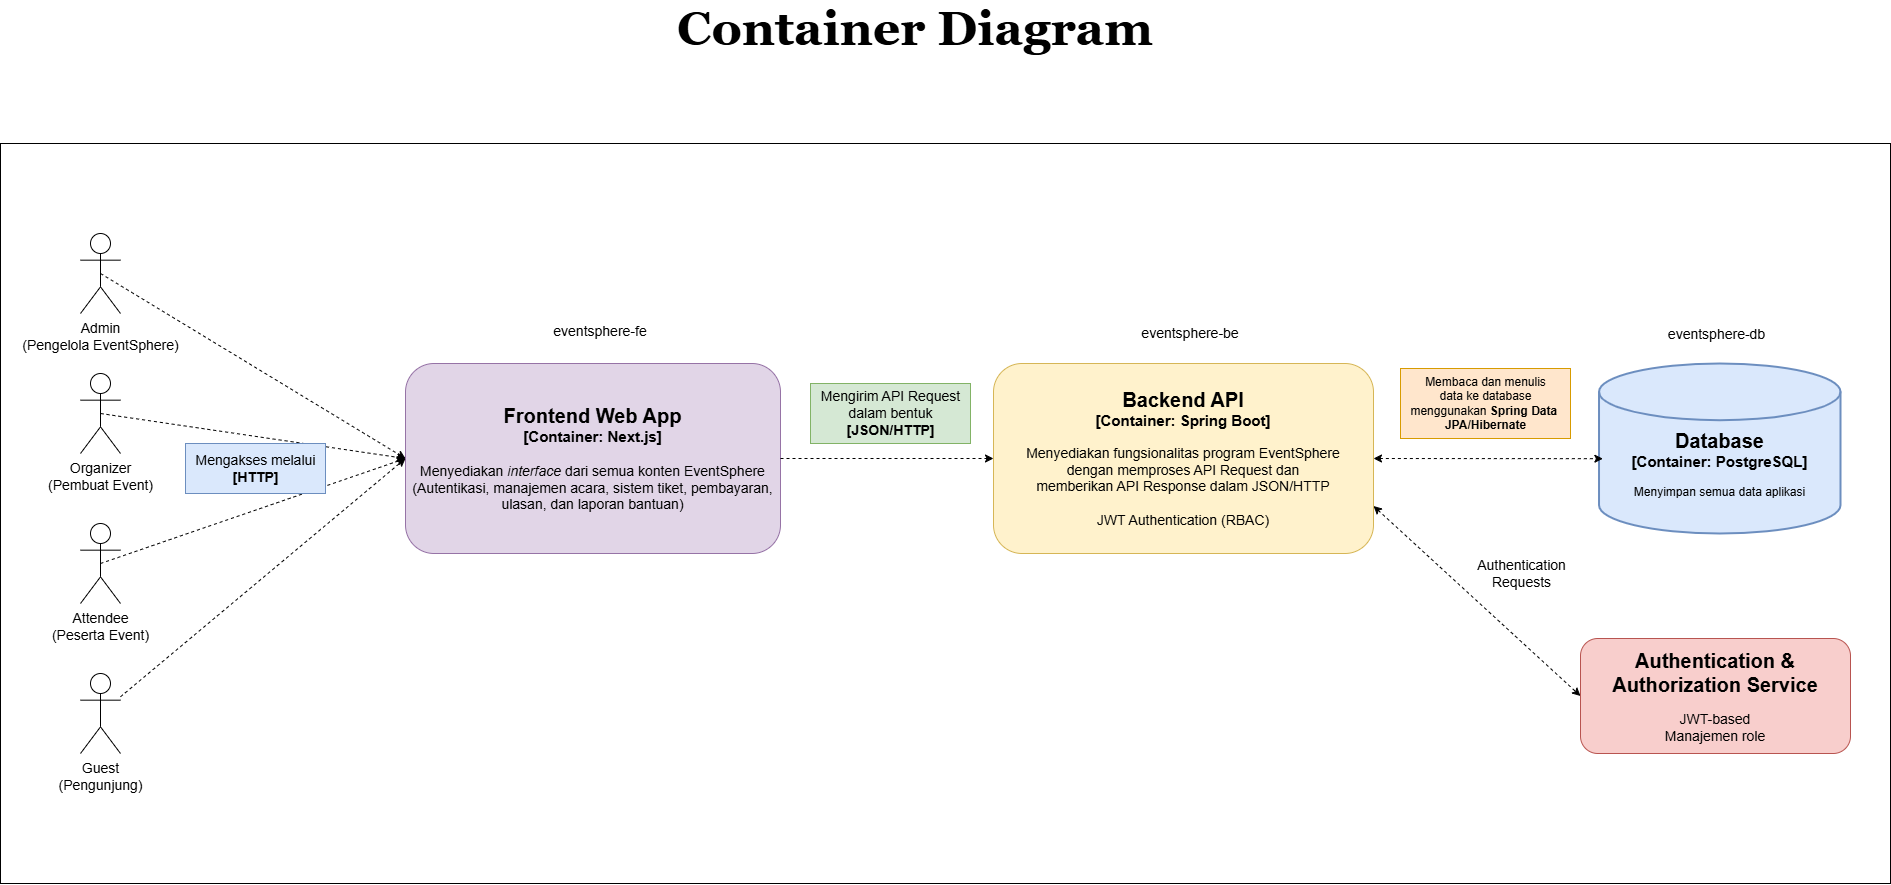

The diagram above was exported from draw.io. Its source (the exported page's mxGraphModel, read from the mxfile embedded in the PNG):
<mxGraphModel dx="624" dy="1841" grid="1" gridSize="10" guides="1" tooltips="1" connect="1" arrows="1" fold="1" page="1" pageScale="1" pageWidth="850" pageHeight="1100" math="0" shadow="0">
  <root>
    <mxCell id="0" />
    <mxCell id="1" parent="0" />
    <mxCell id="lmGAm43cedMwI5PQLhfh-2" value="" style="rounded=0;whiteSpace=wrap;html=1;" vertex="1" parent="1">
      <mxGeometry x="340" y="-870" width="1890" height="740" as="geometry" />
    </mxCell>
    <mxCell id="lmGAm43cedMwI5PQLhfh-3" value="&lt;div&gt;&lt;div&gt;Admin&lt;div&gt;(Pengelola &lt;span&gt;EventSphere&lt;/span&gt;)&lt;/div&gt;&lt;/div&gt;&lt;/div&gt;" style="shape=umlActor;verticalLabelPosition=bottom;verticalAlign=top;html=1;outlineConnect=0;fontSize=14;" vertex="1" parent="1">
      <mxGeometry x="420" y="-780" width="40" height="80" as="geometry" />
    </mxCell>
    <mxCell id="lmGAm43cedMwI5PQLhfh-5" value="" style="group" connectable="0" vertex="1" parent="1">
      <mxGeometry x="1930" y="-650" width="250" height="170" as="geometry" />
    </mxCell>
    <mxCell id="lmGAm43cedMwI5PQLhfh-6" value="" style="strokeWidth=2;html=1;shape=mxgraph.flowchart.database;whiteSpace=wrap;fillColor=#dae8fc;strokeColor=#6c8ebf;" vertex="1" parent="lmGAm43cedMwI5PQLhfh-5">
      <mxGeometry x="8.522727272727273" width="241.47727272727275" height="170" as="geometry" />
    </mxCell>
    <mxCell id="lmGAm43cedMwI5PQLhfh-7" value="&lt;b style=&quot;background-color: transparent; color: light-dark(rgb(0, 0, 0), rgb(255, 255, 255)); font-size: 20px;&quot;&gt;Database&lt;/b&gt;&lt;div&gt;&lt;font style=&quot;font-size: 15px;&quot;&gt;&lt;b&gt;[Container: PostgreSQL]&lt;/b&gt;&lt;/font&gt;&lt;/div&gt;&lt;div&gt;&lt;br&gt;&lt;/div&gt;&lt;div&gt;Menyimpan semua data aplikasi&lt;/div&gt;&lt;div&gt;&lt;br style=&quot;text-wrap-mode: wrap;&quot;&gt;&lt;/div&gt;" style="rounded=0;html=1;outline=none;strokeColor=none;fillColor=none;" vertex="1" parent="lmGAm43cedMwI5PQLhfh-5">
      <mxGeometry x="39.86" y="60" width="178.81" height="96" as="geometry" />
    </mxCell>
    <mxCell id="lmGAm43cedMwI5PQLhfh-8" value="&lt;font style=&quot;font-size: 20px;&quot;&gt;&lt;b style=&quot;&quot;&gt;Frontend Web App&lt;/b&gt;&lt;/font&gt;&lt;div&gt;&lt;b&gt;&lt;font style=&quot;font-size: 15px;&quot;&gt;[Container: Next.js]&lt;/font&gt;&lt;/b&gt;&lt;/div&gt;&lt;div&gt;&lt;font style=&quot;font-size: 14px;&quot;&gt;&lt;br&gt;&lt;/font&gt;&lt;/div&gt;&lt;div&gt;&lt;font style=&quot;font-size: 14px;&quot;&gt;Menyediakan &lt;i&gt;interface &lt;/i&gt;dari semua konten EventSphere&lt;/font&gt;&lt;/div&gt;&lt;div&gt;&lt;font style=&quot;font-size: 14px;&quot;&gt;(Autentikasi, manajemen acara, sistem tiket, pembayaran, ulasan, dan laporan bantuan)&lt;/font&gt;&lt;/div&gt;" style="rounded=1;whiteSpace=wrap;html=1;fillColor=#e1d5e7;strokeColor=#9673a6;" vertex="1" parent="1">
      <mxGeometry x="745" y="-650" width="375" height="190" as="geometry" />
    </mxCell>
    <mxCell id="F-92pD7_CHzfwEXEVe_B-6" style="rounded=0;orthogonalLoop=1;jettySize=auto;html=1;entryX=0;entryY=0.5;entryDx=0;entryDy=0;exitX=1;exitY=0.75;exitDx=0;exitDy=0;startArrow=classic;startFill=1;dashed=1;" edge="1" parent="1" source="lmGAm43cedMwI5PQLhfh-9" target="F-92pD7_CHzfwEXEVe_B-5">
      <mxGeometry relative="1" as="geometry" />
    </mxCell>
    <mxCell id="F-92pD7_CHzfwEXEVe_B-7" value="&lt;font style=&quot;font-size: 14px;&quot;&gt;Authentication&lt;/font&gt;&lt;div&gt;&lt;font style=&quot;font-size: 14px;&quot;&gt;Requests&lt;/font&gt;&lt;/div&gt;" style="edgeLabel;html=1;align=center;verticalAlign=middle;resizable=0;points=[];" connectable="0" vertex="1" parent="F-92pD7_CHzfwEXEVe_B-6">
      <mxGeometry x="-0.0176" y="-3" relative="1" as="geometry">
        <mxPoint x="48" y="-28" as="offset" />
      </mxGeometry>
    </mxCell>
    <mxCell id="lmGAm43cedMwI5PQLhfh-9" value="&lt;font style=&quot;font-size: 20px;&quot;&gt;&lt;b&gt;Backend API&lt;/b&gt;&lt;/font&gt;&lt;br&gt;&lt;div&gt;&lt;font style=&quot;font-size: 15px;&quot;&gt;&lt;b&gt;[Container: Spring Boot]&lt;/b&gt;&lt;/font&gt;&lt;/div&gt;&lt;div&gt;&lt;br&gt;&lt;/div&gt;&lt;div&gt;&lt;font style=&quot;font-size: 14px;&quot;&gt;Menyediakan fungsionalitas program EventSphere&lt;/font&gt;&lt;/div&gt;&lt;div&gt;&lt;font style=&quot;font-size: 14px;&quot;&gt;dengan memproses API Request dan&lt;/font&gt;&lt;/div&gt;&lt;div&gt;&lt;font style=&quot;font-size: 14px;&quot;&gt;memberikan API Response dalam JSON/HTTP&lt;/font&gt;&lt;/div&gt;&lt;div&gt;&lt;font style=&quot;font-size: 14px;&quot;&gt;&lt;br&gt;&lt;/font&gt;&lt;/div&gt;&lt;div&gt;&lt;font style=&quot;font-size: 14px;&quot;&gt;JWT Authentication (RBAC)&lt;/font&gt;&lt;/div&gt;" style="rounded=1;whiteSpace=wrap;html=1;fillColor=#fff2cc;strokeColor=#d6b656;" vertex="1" parent="1">
      <mxGeometry x="1333" y="-650" width="380" height="190" as="geometry" />
    </mxCell>
    <mxCell id="lmGAm43cedMwI5PQLhfh-11" value="" style="endArrow=classic;dashed=1;html=1;rounded=0;entryX=0;entryY=0.5;entryDx=0;entryDy=0;exitX=0.5;exitY=0.5;exitDx=0;exitDy=0;exitPerimeter=0;" edge="1" parent="1" source="lmGAm43cedMwI5PQLhfh-3" target="lmGAm43cedMwI5PQLhfh-8">
      <mxGeometry width="50" height="50" relative="1" as="geometry">
        <mxPoint x="480" y="-660" as="sourcePoint" />
        <mxPoint x="670" y="-770" as="targetPoint" />
      </mxGeometry>
    </mxCell>
    <mxCell id="lmGAm43cedMwI5PQLhfh-13" value="" style="endArrow=classic;dashed=1;html=1;rounded=0;exitX=1;exitY=0.5;exitDx=0;exitDy=0;entryX=0;entryY=0.5;entryDx=0;entryDy=0;" edge="1" parent="1" source="lmGAm43cedMwI5PQLhfh-8" target="lmGAm43cedMwI5PQLhfh-9">
      <mxGeometry width="50" height="50" relative="1" as="geometry">
        <mxPoint x="1170" y="-433" as="sourcePoint" />
        <mxPoint x="1380" y="-520" as="targetPoint" />
      </mxGeometry>
    </mxCell>
    <mxCell id="lmGAm43cedMwI5PQLhfh-14" value="&lt;font style=&quot;font-size: 14px;&quot;&gt;Mengirim API Request&lt;/font&gt;&lt;div&gt;&lt;font style=&quot;font-size: 14px;&quot;&gt;dalam bentuk&lt;/font&gt;&lt;/div&gt;&lt;div&gt;&lt;font style=&quot;font-size: 14px;&quot;&gt;&lt;b&gt;[JSON/HTTP]&lt;/b&gt;&lt;/font&gt;&lt;/div&gt;" style="text;html=1;align=center;verticalAlign=middle;resizable=0;points=[];autosize=1;strokeColor=#82b366;fillColor=#d5e8d4;" vertex="1" parent="1">
      <mxGeometry x="1150" y="-630" width="160" height="60" as="geometry" />
    </mxCell>
    <mxCell id="lmGAm43cedMwI5PQLhfh-15" value="" style="endArrow=classic;dashed=1;html=1;rounded=0;exitX=1;exitY=0.5;exitDx=0;exitDy=0;startArrow=classic;entryX=0.016;entryY=0.56;entryDx=0;entryDy=0;entryPerimeter=0;" edge="1" parent="1" source="lmGAm43cedMwI5PQLhfh-9" target="lmGAm43cedMwI5PQLhfh-6">
      <mxGeometry width="50" height="50" relative="1" as="geometry">
        <mxPoint x="1480" y="-470" as="sourcePoint" />
        <mxPoint x="1720" y="-600" as="targetPoint" />
      </mxGeometry>
    </mxCell>
    <mxCell id="lmGAm43cedMwI5PQLhfh-16" value="Membaca dan menulis&lt;div&gt;data ke database&lt;/div&gt;&lt;div&gt;menggunakan &lt;b&gt;Spring Data&amp;nbsp;&lt;/b&gt;&lt;/div&gt;&lt;div&gt;&lt;b&gt;JPA/Hibernate&lt;/b&gt;&lt;/div&gt;" style="text;html=1;align=center;verticalAlign=middle;resizable=0;points=[];autosize=1;strokeColor=#d79b00;fillColor=#ffe6cc;" vertex="1" parent="1">
      <mxGeometry x="1740" y="-645" width="170" height="70" as="geometry" />
    </mxCell>
    <mxCell id="a-uKv2Ve2Ftql74XtA2H-1" value="&lt;b style=&quot;&quot;&gt;&lt;font style=&quot;font-size: 48px;&quot; face=&quot;Georgia&quot;&gt;Container Diagram&lt;/font&gt;&lt;/b&gt;" style="text;html=1;align=center;verticalAlign=middle;whiteSpace=wrap;rounded=0;" vertex="1" parent="1">
      <mxGeometry x="870" y="-1000" width="770" height="30" as="geometry" />
    </mxCell>
    <mxCell id="Jf2-T8anSi3xHkQsqRB_-6" style="rounded=0;orthogonalLoop=1;jettySize=auto;html=1;entryX=0;entryY=0.5;entryDx=0;entryDy=0;exitX=0.5;exitY=0.5;exitDx=0;exitDy=0;exitPerimeter=0;dashed=1;" edge="1" parent="1" source="Jf2-T8anSi3xHkQsqRB_-5" target="lmGAm43cedMwI5PQLhfh-8">
      <mxGeometry relative="1" as="geometry">
        <mxPoint x="490" y="-480" as="sourcePoint" />
      </mxGeometry>
    </mxCell>
    <mxCell id="Jf2-T8anSi3xHkQsqRB_-5" value="&lt;div&gt;&lt;div&gt;Organizer&lt;/div&gt;&lt;/div&gt;&lt;div&gt;(Pembuat Event)&lt;/div&gt;" style="shape=umlActor;verticalLabelPosition=bottom;verticalAlign=top;html=1;outlineConnect=0;fontSize=14;" vertex="1" parent="1">
      <mxGeometry x="420" y="-640" width="40" height="80" as="geometry" />
    </mxCell>
    <mxCell id="Jf2-T8anSi3xHkQsqRB_-11" style="rounded=0;orthogonalLoop=1;jettySize=auto;html=1;entryX=0;entryY=0.5;entryDx=0;entryDy=0;dashed=1;exitX=0.5;exitY=0.5;exitDx=0;exitDy=0;exitPerimeter=0;" edge="1" parent="1" source="Jf2-T8anSi3xHkQsqRB_-9" target="lmGAm43cedMwI5PQLhfh-8">
      <mxGeometry relative="1" as="geometry" />
    </mxCell>
    <mxCell id="Jf2-T8anSi3xHkQsqRB_-9" value="&lt;div&gt;&lt;div&gt;Attendee&lt;/div&gt;&lt;/div&gt;&lt;div&gt;(Peserta Event)&lt;/div&gt;" style="shape=umlActor;verticalLabelPosition=bottom;verticalAlign=top;html=1;outlineConnect=0;fontSize=14;" vertex="1" parent="1">
      <mxGeometry x="420" y="-490" width="40" height="80" as="geometry" />
    </mxCell>
    <mxCell id="Jf2-T8anSi3xHkQsqRB_-12" style="rounded=0;orthogonalLoop=1;jettySize=auto;html=1;entryX=0;entryY=0.5;entryDx=0;entryDy=0;dashed=1;" edge="1" parent="1" source="Jf2-T8anSi3xHkQsqRB_-10" target="lmGAm43cedMwI5PQLhfh-8">
      <mxGeometry relative="1" as="geometry" />
    </mxCell>
    <mxCell id="Jf2-T8anSi3xHkQsqRB_-10" value="&lt;div&gt;&lt;div&gt;Guest&lt;/div&gt;&lt;/div&gt;&lt;div&gt;(Pengunjung)&lt;/div&gt;" style="shape=umlActor;verticalLabelPosition=bottom;verticalAlign=top;html=1;outlineConnect=0;fontSize=14;" vertex="1" parent="1">
      <mxGeometry x="420" y="-340" width="40" height="80" as="geometry" />
    </mxCell>
    <mxCell id="lmGAm43cedMwI5PQLhfh-10" value="&lt;font style=&quot;font-size: 14px;&quot;&gt;Mengakses melalui&lt;/font&gt;&lt;div&gt;&lt;b&gt;&lt;font style=&quot;font-size: 14px;&quot;&gt;[HTTP]&lt;/font&gt;&lt;/b&gt;&lt;/div&gt;" style="text;html=1;align=center;verticalAlign=middle;resizable=0;points=[];autosize=1;strokeColor=#6c8ebf;fillColor=#dae8fc;" vertex="1" parent="1">
      <mxGeometry x="525" y="-570" width="140" height="50" as="geometry" />
    </mxCell>
    <mxCell id="F-92pD7_CHzfwEXEVe_B-5" value="&lt;font style=&quot;font-size: 20px;&quot;&gt;&lt;b&gt;Authentication &amp;amp;&lt;/b&gt;&lt;/font&gt;&lt;div&gt;&lt;span style=&quot;font-size: 20px;&quot;&gt;&lt;b&gt;Authorization&amp;nbsp;&lt;/b&gt;&lt;/span&gt;&lt;b style=&quot;font-size: 20px; background-color: transparent; color: light-dark(rgb(0, 0, 0), rgb(255, 255, 255));&quot;&gt;Service&lt;/b&gt;&lt;div&gt;&lt;div&gt;&lt;br&gt;&lt;/div&gt;&lt;div&gt;&lt;span style=&quot;font-size: 14px;&quot;&gt;JWT-based&lt;/span&gt;&lt;/div&gt;&lt;/div&gt;&lt;div&gt;&lt;span style=&quot;font-size: 14px;&quot;&gt;Manajemen role&lt;/span&gt;&lt;/div&gt;&lt;/div&gt;" style="rounded=1;whiteSpace=wrap;html=1;fillColor=#f8cecc;strokeColor=#b85450;" vertex="1" parent="1">
      <mxGeometry x="1920" y="-375" width="270" height="115" as="geometry" />
    </mxCell>
    <mxCell id="F-92pD7_CHzfwEXEVe_B-9" value="&lt;span style=&quot;font-size: 14px;&quot;&gt;eventsphere-db&lt;/span&gt;" style="edgeLabel;html=1;align=center;verticalAlign=middle;resizable=0;points=[];" connectable="0" vertex="1" parent="1">
      <mxGeometry x="2055.0030349283907" y="-679.9977653284013" as="geometry" />
    </mxCell>
    <mxCell id="F-92pD7_CHzfwEXEVe_B-10" value="&lt;span style=&quot;font-size: 14px; text-wrap-mode: nowrap; background-color: rgb(255, 255, 255);&quot;&gt;eventsphere-be&lt;/span&gt;" style="text;html=1;align=center;verticalAlign=middle;whiteSpace=wrap;rounded=0;" vertex="1" parent="1">
      <mxGeometry x="1480" y="-690" width="100" height="20" as="geometry" />
    </mxCell>
    <mxCell id="F-92pD7_CHzfwEXEVe_B-11" value="&lt;span style=&quot;font-size: 14px; text-wrap-mode: nowrap; background-color: rgb(255, 255, 255);&quot;&gt;eventsphere-fe&lt;/span&gt;" style="text;html=1;align=center;verticalAlign=middle;whiteSpace=wrap;rounded=0;" vertex="1" parent="1">
      <mxGeometry x="890" y="-700" width="100" height="35" as="geometry" />
    </mxCell>
  </root>
</mxGraphModel>